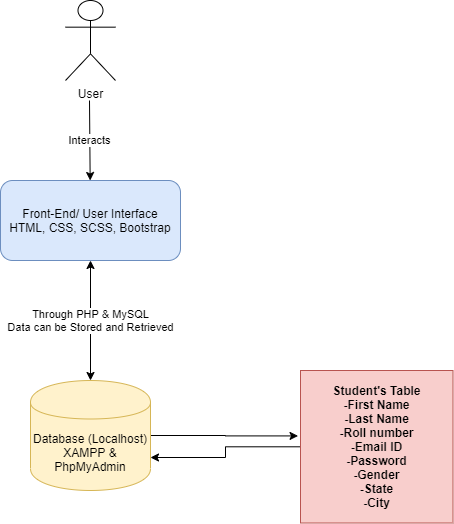

The diagram above was exported from draw.io. Its source (the exported page's mxGraphModel, read from the mxfile embedded in the PNG):
<mxGraphModel dx="1038" dy="580" grid="1" gridSize="10" guides="1" tooltips="1" connect="1" arrows="1" fold="1" page="1" pageScale="1" pageWidth="827" pageHeight="1169" math="0" shadow="0">
  <root>
    <mxCell id="0" />
    <mxCell id="1" parent="0" />
    <mxCell id="l5ZTk-KHrsjhGIGSsqDX-12" style="edgeStyle=orthogonalEdgeStyle;rounded=0;orthogonalLoop=1;jettySize=auto;html=1;entryX=-0.016;entryY=0.429;entryDx=0;entryDy=0;entryPerimeter=0;fontFamily=Helvetica;" edge="1" parent="1" source="l5ZTk-KHrsjhGIGSsqDX-2" target="l5ZTk-KHrsjhGIGSsqDX-11">
      <mxGeometry relative="1" as="geometry" />
    </mxCell>
    <mxCell id="l5ZTk-KHrsjhGIGSsqDX-2" value="Database (Localhost)&lt;br&gt;XAMPP &amp;amp; PhpMyAdmin" style="shape=cylinder;whiteSpace=wrap;html=1;boundedLbl=1;backgroundOutline=1;fillColor=#fff2cc;strokeColor=#d6b656;" vertex="1" parent="1">
      <mxGeometry x="340" y="390" width="120" height="110" as="geometry" />
    </mxCell>
    <mxCell id="l5ZTk-KHrsjhGIGSsqDX-3" value="Front-End/ User Interface&lt;br&gt;HTML, CSS, SCSS, Bootstrap" style="rounded=1;whiteSpace=wrap;html=1;fillColor=#dae8fc;strokeColor=#6c8ebf;" vertex="1" parent="1">
      <mxGeometry x="310" y="190" width="180" height="80" as="geometry" />
    </mxCell>
    <mxCell id="l5ZTk-KHrsjhGIGSsqDX-7" value="User" style="shape=umlActor;verticalLabelPosition=bottom;labelBackgroundColor=#ffffff;verticalAlign=top;html=1;outlineConnect=0;" vertex="1" parent="1">
      <mxGeometry x="375" y="10" width="50" height="80" as="geometry" />
    </mxCell>
    <mxCell id="l5ZTk-KHrsjhGIGSsqDX-9" value="Interacts" style="endArrow=classic;html=1;" edge="1" parent="1" target="l5ZTk-KHrsjhGIGSsqDX-3">
      <mxGeometry width="50" height="50" relative="1" as="geometry">
        <mxPoint x="399" y="110" as="sourcePoint" />
        <mxPoint x="420" y="130" as="targetPoint" />
        <Array as="points" />
      </mxGeometry>
    </mxCell>
    <mxCell id="l5ZTk-KHrsjhGIGSsqDX-10" value="Through PHP &amp;amp; MySQL&lt;br&gt;Data can be Stored and Retrieved" style="endArrow=classic;startArrow=classic;html=1;entryX=0.5;entryY=1;entryDx=0;entryDy=0;exitX=0.5;exitY=0;exitDx=0;exitDy=0;" edge="1" parent="1" source="l5ZTk-KHrsjhGIGSsqDX-2" target="l5ZTk-KHrsjhGIGSsqDX-3">
      <mxGeometry width="50" height="50" relative="1" as="geometry">
        <mxPoint x="380" y="360" as="sourcePoint" />
        <mxPoint x="430" y="310" as="targetPoint" />
      </mxGeometry>
    </mxCell>
    <mxCell id="l5ZTk-KHrsjhGIGSsqDX-13" style="edgeStyle=orthogonalEdgeStyle;rounded=0;orthogonalLoop=1;jettySize=auto;html=1;entryX=1;entryY=0.7;entryDx=0;entryDy=0;fontFamily=Helvetica;" edge="1" parent="1" source="l5ZTk-KHrsjhGIGSsqDX-11" target="l5ZTk-KHrsjhGIGSsqDX-2">
      <mxGeometry relative="1" as="geometry" />
    </mxCell>
    <mxCell id="l5ZTk-KHrsjhGIGSsqDX-11" value="Student's Table&lt;br&gt;-First Name&lt;br&gt;-Last Name&lt;br&gt;-Roll number&lt;br&gt;-Email ID&lt;br&gt;-Password&lt;br&gt;-Gender&lt;br&gt;-State&lt;br&gt;-City" style="whiteSpace=wrap;html=1;aspect=fixed;fontStyle=1;fontFamily=Helvetica;fillColor=#f8cecc;strokeColor=#b85450;" vertex="1" parent="1">
      <mxGeometry x="610" y="380" width="152.5" height="152.5" as="geometry" />
    </mxCell>
  </root>
</mxGraphModel>